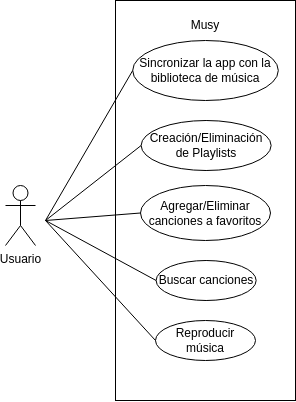

The diagram above was exported from draw.io. Its source (the exported page's mxGraphModel, read from the mxfile embedded in the PNG):
<mxGraphModel dx="624" dy="467" grid="1" gridSize="10" guides="1" tooltips="1" connect="1" arrows="1" fold="1" page="1" pageScale="1" pageWidth="827" pageHeight="1169" math="0" shadow="0">
  <root>
    <mxCell id="0" />
    <mxCell id="1" parent="0" />
    <mxCell id="6yuKXDyAzCMUpaUYtG30-1" value="Usuario&lt;div&gt;&lt;br&gt;&lt;/div&gt;" style="shape=umlActor;verticalLabelPosition=bottom;verticalAlign=top;html=1;outlineConnect=0;" vertex="1" parent="1">
      <mxGeometry x="90" y="535" width="30" height="60" as="geometry" />
    </mxCell>
    <mxCell id="6yuKXDyAzCMUpaUYtG30-2" value="" style="rounded=0;whiteSpace=wrap;html=1;" vertex="1" parent="1">
      <mxGeometry x="200" y="350" width="180" height="400" as="geometry" />
    </mxCell>
    <mxCell id="6yuKXDyAzCMUpaUYtG30-3" value="Musy" style="text;html=1;align=center;verticalAlign=middle;whiteSpace=wrap;rounded=0;" vertex="1" parent="1">
      <mxGeometry x="255" y="360" width="70" height="30" as="geometry" />
    </mxCell>
    <mxCell id="6yuKXDyAzCMUpaUYtG30-7" value="Sincronizar la app con la biblioteca de música" style="ellipse;whiteSpace=wrap;html=1;" vertex="1" parent="1">
      <mxGeometry x="217.19" y="390" width="145.62" height="60" as="geometry" />
    </mxCell>
    <mxCell id="6yuKXDyAzCMUpaUYtG30-9" value="Creación/Eliminación de Playlists" style="ellipse;whiteSpace=wrap;html=1;" vertex="1" parent="1">
      <mxGeometry x="225.64" y="470" width="129.99" height="50" as="geometry" />
    </mxCell>
    <mxCell id="6yuKXDyAzCMUpaUYtG30-10" value="Agregar/Eliminar canciones a favoritos" style="ellipse;whiteSpace=wrap;html=1;" vertex="1" parent="1">
      <mxGeometry x="225.01" y="535" width="130" height="55" as="geometry" />
    </mxCell>
    <mxCell id="6yuKXDyAzCMUpaUYtG30-11" value="Buscar canciones" style="ellipse;whiteSpace=wrap;html=1;" vertex="1" parent="1">
      <mxGeometry x="240.63" y="610" width="100" height="40" as="geometry" />
    </mxCell>
    <mxCell id="6yuKXDyAzCMUpaUYtG30-12" value="Reproducir música" style="ellipse;whiteSpace=wrap;html=1;" vertex="1" parent="1">
      <mxGeometry x="240" y="670" width="100" height="40" as="geometry" />
    </mxCell>
    <mxCell id="6yuKXDyAzCMUpaUYtG30-13" value="" style="endArrow=none;html=1;rounded=0;entryX=0;entryY=0.5;entryDx=0;entryDy=0;" edge="1" parent="1" target="6yuKXDyAzCMUpaUYtG30-7">
      <mxGeometry width="50" height="50" relative="1" as="geometry">
        <mxPoint x="130" y="570" as="sourcePoint" />
        <mxPoint x="370" y="540" as="targetPoint" />
      </mxGeometry>
    </mxCell>
    <mxCell id="6yuKXDyAzCMUpaUYtG30-14" value="" style="endArrow=none;html=1;rounded=0;entryX=0;entryY=0.5;entryDx=0;entryDy=0;" edge="1" parent="1" target="6yuKXDyAzCMUpaUYtG30-9">
      <mxGeometry width="50" height="50" relative="1" as="geometry">
        <mxPoint x="130" y="570" as="sourcePoint" />
        <mxPoint x="234" y="430" as="targetPoint" />
      </mxGeometry>
    </mxCell>
    <mxCell id="6yuKXDyAzCMUpaUYtG30-15" value="" style="endArrow=none;html=1;rounded=0;entryX=0;entryY=0.5;entryDx=0;entryDy=0;" edge="1" parent="1" target="6yuKXDyAzCMUpaUYtG30-10">
      <mxGeometry width="50" height="50" relative="1" as="geometry">
        <mxPoint x="130" y="570" as="sourcePoint" />
        <mxPoint x="244" y="440" as="targetPoint" />
      </mxGeometry>
    </mxCell>
    <mxCell id="6yuKXDyAzCMUpaUYtG30-16" value="" style="endArrow=none;html=1;rounded=0;entryX=0;entryY=0.5;entryDx=0;entryDy=0;" edge="1" parent="1" target="6yuKXDyAzCMUpaUYtG30-11">
      <mxGeometry width="50" height="50" relative="1" as="geometry">
        <mxPoint x="130" y="570" as="sourcePoint" />
        <mxPoint x="254" y="450" as="targetPoint" />
      </mxGeometry>
    </mxCell>
    <mxCell id="6yuKXDyAzCMUpaUYtG30-17" value="" style="endArrow=none;html=1;rounded=0;entryX=0;entryY=0.5;entryDx=0;entryDy=0;" edge="1" parent="1" target="6yuKXDyAzCMUpaUYtG30-12">
      <mxGeometry width="50" height="50" relative="1" as="geometry">
        <mxPoint x="130" y="570" as="sourcePoint" />
        <mxPoint x="264" y="460" as="targetPoint" />
      </mxGeometry>
    </mxCell>
  </root>
</mxGraphModel>